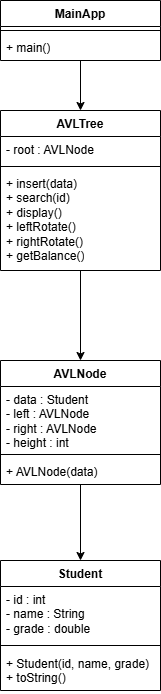

The diagram above was exported from draw.io. Its source (the exported page's mxGraphModel, read from the mxfile embedded in the PNG):
<mxGraphModel dx="786" dy="459" grid="1" gridSize="10" guides="1" tooltips="1" connect="1" arrows="1" fold="1" page="1" pageScale="1" pageWidth="827" pageHeight="1169" math="0" shadow="0">
  <root>
    <mxCell id="0" />
    <mxCell id="1" parent="0" />
    <mxCell id="3zX5O66HdtJvZuuZAP0E-10" parent="1" style="swimlane;fontStyle=1;align=center;verticalAlign=top;childLayout=stackLayout;horizontal=1;startSize=26;horizontalStack=0;resizeParent=1;resizeParentMax=0;resizeLast=0;collapsible=1;marginBottom=0;whiteSpace=wrap;html=1;" value="Student" vertex="1">
      <mxGeometry height="130" width="160" x="320" y="600" as="geometry" />
    </mxCell>
    <mxCell id="3zX5O66HdtJvZuuZAP0E-11" parent="3zX5O66HdtJvZuuZAP0E-10" style="text;strokeColor=none;fillColor=none;align=left;verticalAlign=top;spacingLeft=4;spacingRight=4;overflow=hidden;rotatable=0;points=[[0,0.5],[1,0.5]];portConstraint=eastwest;whiteSpace=wrap;html=1;" value="- id : int&lt;br&gt;- name : String&lt;br&gt;- grade : double" vertex="1">
      <mxGeometry height="54" width="160" y="26" as="geometry" />
    </mxCell>
    <mxCell id="3zX5O66HdtJvZuuZAP0E-12" parent="3zX5O66HdtJvZuuZAP0E-10" style="line;strokeWidth=1;fillColor=none;align=left;verticalAlign=middle;spacingTop=-1;spacingLeft=3;spacingRight=3;rotatable=0;labelPosition=right;points=[];portConstraint=eastwest;strokeColor=inherit;" value="" vertex="1">
      <mxGeometry height="10" width="160" y="80" as="geometry" />
    </mxCell>
    <mxCell id="3zX5O66HdtJvZuuZAP0E-13" parent="3zX5O66HdtJvZuuZAP0E-10" style="text;strokeColor=none;fillColor=none;align=left;verticalAlign=top;spacingLeft=4;spacingRight=4;overflow=hidden;rotatable=0;points=[[0,0.5],[1,0.5]];portConstraint=eastwest;whiteSpace=wrap;html=1;" value="+ Student(id, name, grade)&lt;br&gt;+ toString()" vertex="1">
      <mxGeometry height="40" width="160" y="90" as="geometry" />
    </mxCell>
    <mxCell id="3zX5O66HdtJvZuuZAP0E-27" edge="1" parent="1" source="3zX5O66HdtJvZuuZAP0E-14" style="edgeStyle=orthogonalEdgeStyle;rounded=0;orthogonalLoop=1;jettySize=auto;html=1;entryX=0.5;entryY=0;entryDx=0;entryDy=0;" target="3zX5O66HdtJvZuuZAP0E-22" value="">
      <mxGeometry relative="1" as="geometry" />
    </mxCell>
    <mxCell id="3zX5O66HdtJvZuuZAP0E-14" parent="1" style="swimlane;fontStyle=1;align=center;verticalAlign=top;childLayout=stackLayout;horizontal=1;startSize=26;horizontalStack=0;resizeParent=1;resizeParentMax=0;resizeLast=0;collapsible=1;marginBottom=0;whiteSpace=wrap;html=1;" value="MainApp" vertex="1">
      <mxGeometry height="60" width="160" x="320" y="40" as="geometry" />
    </mxCell>
    <mxCell id="3zX5O66HdtJvZuuZAP0E-16" parent="3zX5O66HdtJvZuuZAP0E-14" style="line;strokeWidth=1;fillColor=none;align=left;verticalAlign=middle;spacingTop=-1;spacingLeft=3;spacingRight=3;rotatable=0;labelPosition=right;points=[];portConstraint=eastwest;strokeColor=inherit;" value="" vertex="1">
      <mxGeometry height="8" width="160" y="26" as="geometry" />
    </mxCell>
    <mxCell id="3zX5O66HdtJvZuuZAP0E-17" parent="3zX5O66HdtJvZuuZAP0E-14" style="text;strokeColor=none;fillColor=none;align=left;verticalAlign=top;spacingLeft=4;spacingRight=4;overflow=hidden;rotatable=0;points=[[0,0.5],[1,0.5]];portConstraint=eastwest;whiteSpace=wrap;html=1;" value="+ main()" vertex="1">
      <mxGeometry height="26" width="160" y="34" as="geometry" />
    </mxCell>
    <mxCell id="3zX5O66HdtJvZuuZAP0E-30" edge="1" parent="1" source="3zX5O66HdtJvZuuZAP0E-18" style="edgeStyle=orthogonalEdgeStyle;rounded=0;orthogonalLoop=1;jettySize=auto;html=1;entryX=0.5;entryY=0;entryDx=0;entryDy=0;" target="3zX5O66HdtJvZuuZAP0E-10" value="">
      <mxGeometry relative="1" as="geometry" />
    </mxCell>
    <mxCell id="3zX5O66HdtJvZuuZAP0E-18" parent="1" style="swimlane;fontStyle=1;align=center;verticalAlign=top;childLayout=stackLayout;horizontal=1;startSize=26;horizontalStack=0;resizeParent=1;resizeParentMax=0;resizeLast=0;collapsible=1;marginBottom=0;whiteSpace=wrap;html=1;" value="AVLNode" vertex="1">
      <mxGeometry height="124" width="160" x="320" y="400" as="geometry" />
    </mxCell>
    <mxCell id="3zX5O66HdtJvZuuZAP0E-19" parent="3zX5O66HdtJvZuuZAP0E-18" style="text;strokeColor=none;fillColor=none;align=left;verticalAlign=top;spacingLeft=4;spacingRight=4;overflow=hidden;rotatable=0;points=[[0,0.5],[1,0.5]];portConstraint=eastwest;whiteSpace=wrap;html=1;" value="- data : Student&lt;br&gt;- left : AVLNode&lt;br&gt;- right : AVLNode&lt;br&gt;- height : int" vertex="1">
      <mxGeometry height="64" width="160" y="26" as="geometry" />
    </mxCell>
    <mxCell id="3zX5O66HdtJvZuuZAP0E-20" parent="3zX5O66HdtJvZuuZAP0E-18" style="line;strokeWidth=1;fillColor=none;align=left;verticalAlign=middle;spacingTop=-1;spacingLeft=3;spacingRight=3;rotatable=0;labelPosition=right;points=[];portConstraint=eastwest;strokeColor=inherit;" value="" vertex="1">
      <mxGeometry height="8" width="160" y="90" as="geometry" />
    </mxCell>
    <mxCell id="3zX5O66HdtJvZuuZAP0E-21" parent="3zX5O66HdtJvZuuZAP0E-18" style="text;strokeColor=none;fillColor=none;align=left;verticalAlign=top;spacingLeft=4;spacingRight=4;overflow=hidden;rotatable=0;points=[[0,0.5],[1,0.5]];portConstraint=eastwest;whiteSpace=wrap;html=1;" value="+ AVLNode(data)" vertex="1">
      <mxGeometry height="26" width="160" y="98" as="geometry" />
    </mxCell>
    <mxCell id="3zX5O66HdtJvZuuZAP0E-29" edge="1" parent="1" source="3zX5O66HdtJvZuuZAP0E-22" style="edgeStyle=orthogonalEdgeStyle;rounded=0;orthogonalLoop=1;jettySize=auto;html=1;entryX=0.5;entryY=0;entryDx=0;entryDy=0;" target="3zX5O66HdtJvZuuZAP0E-18" value="">
      <mxGeometry relative="1" as="geometry" />
    </mxCell>
    <mxCell id="3zX5O66HdtJvZuuZAP0E-22" parent="1" style="swimlane;fontStyle=1;align=center;verticalAlign=top;childLayout=stackLayout;horizontal=1;startSize=26;horizontalStack=0;resizeParent=1;resizeParentMax=0;resizeLast=0;collapsible=1;marginBottom=0;whiteSpace=wrap;html=1;" value="AVLTree" vertex="1">
      <mxGeometry height="160" width="160" x="320" y="150" as="geometry" />
    </mxCell>
    <mxCell id="3zX5O66HdtJvZuuZAP0E-23" parent="3zX5O66HdtJvZuuZAP0E-22" style="text;strokeColor=none;fillColor=none;align=left;verticalAlign=top;spacingLeft=4;spacingRight=4;overflow=hidden;rotatable=0;points=[[0,0.5],[1,0.5]];portConstraint=eastwest;whiteSpace=wrap;html=1;" value="- root : AVLNode" vertex="1">
      <mxGeometry height="26" width="160" y="26" as="geometry" />
    </mxCell>
    <mxCell id="3zX5O66HdtJvZuuZAP0E-24" parent="3zX5O66HdtJvZuuZAP0E-22" style="line;strokeWidth=1;fillColor=none;align=left;verticalAlign=middle;spacingTop=-1;spacingLeft=3;spacingRight=3;rotatable=0;labelPosition=right;points=[];portConstraint=eastwest;strokeColor=inherit;" value="" vertex="1">
      <mxGeometry height="8" width="160" y="52" as="geometry" />
    </mxCell>
    <mxCell id="3zX5O66HdtJvZuuZAP0E-25" parent="3zX5O66HdtJvZuuZAP0E-22" style="text;strokeColor=none;fillColor=none;align=left;verticalAlign=top;spacingLeft=4;spacingRight=4;overflow=hidden;rotatable=0;points=[[0,0.5],[1,0.5]];portConstraint=eastwest;whiteSpace=wrap;html=1;" value="+ insert(data)&lt;br&gt;+ search(id)&lt;br&gt;+ display()&lt;br&gt;+ leftRotate()&lt;br&gt;+ rightRotate()&lt;br&gt;+ getBalance()" vertex="1">
      <mxGeometry height="100" width="160" y="60" as="geometry" />
    </mxCell>
  </root>
</mxGraphModel>